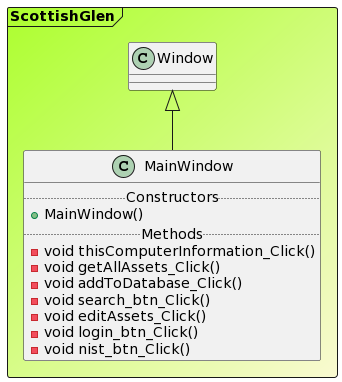

The diagram above was rendered by PlantUML. Its source (embedded in the PNG):
@startuml

Frame ScottishGlen #GreenYellow/LightGoldenRodYellow{
class "Window" as Window
class MainWindow extends Window{
.. Constructors ..
+MainWindow()
.. Methods ..
-void thisComputerInformation_Click()
-void getAllAssets_Click()
-void addToDatabase_Click()
-void search_btn_Click()
-void editAssets_Click()
-void login_btn_Click()
-void nist_btn_Click()
}
}
@enduml